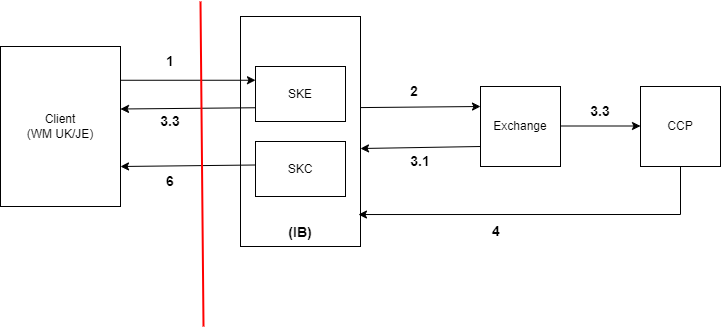

The diagram above was exported from draw.io. Its source (the exported page's mxGraphModel, read from the mxfile embedded in the PNG):
<mxGraphModel dx="1434" dy="746" grid="0" gridSize="10" guides="1" tooltips="1" connect="1" arrows="1" fold="1" page="1" pageScale="1" pageWidth="827" pageHeight="1169" math="0" shadow="0">
  <root>
    <mxCell id="0" />
    <mxCell id="1" parent="0" />
    <mxCell id="5IO0br4fda7eCdzJZpSV-23" value="&lt;div style=&quot;font-size: 14px;&quot;&gt;&lt;b style=&quot;&quot;&gt;&lt;font style=&quot;font-size: 14px;&quot;&gt;&lt;br&gt;&lt;/font&gt;&lt;/b&gt;&lt;/div&gt;&lt;div style=&quot;font-size: 14px;&quot;&gt;&lt;b&gt;&lt;font style=&quot;font-size: 14px;&quot;&gt;&lt;br&gt;&lt;/font&gt;&lt;/b&gt;&lt;/div&gt;&lt;div style=&quot;font-size: 14px;&quot;&gt;&lt;b&gt;&lt;font style=&quot;font-size: 14px;&quot;&gt;&lt;br&gt;&lt;/font&gt;&lt;/b&gt;&lt;/div&gt;&lt;div style=&quot;font-size: 14px;&quot;&gt;&lt;b&gt;&lt;font style=&quot;font-size: 14px;&quot;&gt;&lt;br&gt;&lt;/font&gt;&lt;/b&gt;&lt;/div&gt;&lt;div style=&quot;font-size: 14px;&quot;&gt;&lt;b&gt;&lt;font style=&quot;font-size: 14px;&quot;&gt;&lt;br&gt;&lt;/font&gt;&lt;/b&gt;&lt;/div&gt;&lt;div style=&quot;font-size: 14px;&quot;&gt;&lt;b&gt;&lt;font style=&quot;font-size: 14px;&quot;&gt;&lt;br&gt;&lt;/font&gt;&lt;/b&gt;&lt;/div&gt;&lt;div style=&quot;font-size: 14px;&quot;&gt;&lt;b&gt;&lt;font style=&quot;font-size: 14px;&quot;&gt;&lt;br&gt;&lt;/font&gt;&lt;/b&gt;&lt;/div&gt;&lt;div style=&quot;font-size: 14px;&quot;&gt;&lt;b&gt;&lt;font style=&quot;font-size: 14px;&quot;&gt;&lt;br&gt;&lt;/font&gt;&lt;/b&gt;&lt;/div&gt;&lt;div style=&quot;font-size: 14px;&quot;&gt;&lt;b&gt;&lt;font style=&quot;font-size: 14px;&quot;&gt;&lt;br&gt;&lt;/font&gt;&lt;/b&gt;&lt;/div&gt;&lt;div style=&quot;font-size: 14px;&quot;&gt;&lt;b&gt;&lt;font style=&quot;font-size: 14px;&quot;&gt;&lt;br&gt;&lt;/font&gt;&lt;/b&gt;&lt;/div&gt;&lt;div style=&quot;font-size: 14px;&quot;&gt;&lt;b&gt;&lt;font style=&quot;font-size: 14px;&quot;&gt;&lt;br&gt;&lt;/font&gt;&lt;/b&gt;&lt;/div&gt;&lt;div style=&quot;font-size: 14px;&quot;&gt;&lt;b&gt;&lt;font style=&quot;font-size: 14px;&quot;&gt;&lt;br&gt;&lt;/font&gt;&lt;/b&gt;&lt;/div&gt;&lt;div style=&quot;font-size: 14px;&quot;&gt;&lt;b style=&quot;background-color: initial;&quot;&gt;(IB)&lt;/b&gt;&lt;br&gt;&lt;/div&gt;" style="rounded=0;whiteSpace=wrap;html=1;" vertex="1" parent="1">
      <mxGeometry x="294" y="60" width="120" height="230" as="geometry" />
    </mxCell>
    <mxCell id="5IO0br4fda7eCdzJZpSV-24" value="SKC" style="rounded=0;whiteSpace=wrap;html=1;" vertex="1" parent="1">
      <mxGeometry x="309" y="185" width="90" height="55" as="geometry" />
    </mxCell>
    <mxCell id="5IO0br4fda7eCdzJZpSV-25" value="SKE" style="rounded=0;whiteSpace=wrap;html=1;" vertex="1" parent="1">
      <mxGeometry x="309" y="110" width="90" height="55" as="geometry" />
    </mxCell>
    <mxCell id="5IO0br4fda7eCdzJZpSV-26" value="Exchange" style="whiteSpace=wrap;html=1;aspect=fixed;" vertex="1" parent="1">
      <mxGeometry x="534" y="130" width="80" height="80" as="geometry" />
    </mxCell>
    <mxCell id="5IO0br4fda7eCdzJZpSV-27" value="CCP" style="whiteSpace=wrap;html=1;aspect=fixed;" vertex="1" parent="1">
      <mxGeometry x="694" y="130" width="80" height="80" as="geometry" />
    </mxCell>
    <mxCell id="5IO0br4fda7eCdzJZpSV-29" value="" style="endArrow=classic;html=1;rounded=0;entryX=0;entryY=0.25;entryDx=0;entryDy=0;exitX=1;exitY=0.396;exitDx=0;exitDy=0;exitPerimeter=0;" edge="1" parent="1" source="5IO0br4fda7eCdzJZpSV-23" target="5IO0br4fda7eCdzJZpSV-26">
      <mxGeometry width="50" height="50" relative="1" as="geometry">
        <mxPoint x="434" y="150" as="sourcePoint" />
        <mxPoint x="714" y="370" as="targetPoint" />
      </mxGeometry>
    </mxCell>
    <mxCell id="5IO0br4fda7eCdzJZpSV-30" value="" style="endArrow=classic;html=1;rounded=0;exitX=0;exitY=0.75;exitDx=0;exitDy=0;entryX=1;entryY=0.574;entryDx=0;entryDy=0;entryPerimeter=0;" edge="1" parent="1" source="5IO0br4fda7eCdzJZpSV-26" target="5IO0br4fda7eCdzJZpSV-23">
      <mxGeometry width="50" height="50" relative="1" as="geometry">
        <mxPoint x="464" y="160" as="sourcePoint" />
        <mxPoint x="454" y="190" as="targetPoint" />
      </mxGeometry>
    </mxCell>
    <mxCell id="5IO0br4fda7eCdzJZpSV-31" value="" style="endArrow=classic;html=1;rounded=0;exitX=1;exitY=0.211;exitDx=0;exitDy=0;entryX=0;entryY=0.25;entryDx=0;entryDy=0;exitPerimeter=0;" edge="1" parent="1" source="5IO0br4fda7eCdzJZpSV-42" target="5IO0br4fda7eCdzJZpSV-25">
      <mxGeometry width="50" height="50" relative="1" as="geometry">
        <mxPoint x="186.25" y="129" as="sourcePoint" />
        <mxPoint x="304" y="130" as="targetPoint" />
      </mxGeometry>
    </mxCell>
    <mxCell id="5IO0br4fda7eCdzJZpSV-32" value="" style="endArrow=classic;html=1;rounded=0;entryX=1;entryY=0.75;entryDx=0;entryDy=0;exitX=0;exitY=0.75;exitDx=0;exitDy=0;" edge="1" parent="1" source="5IO0br4fda7eCdzJZpSV-25">
      <mxGeometry width="50" height="50" relative="1" as="geometry">
        <mxPoint x="304" y="150" as="sourcePoint" />
        <mxPoint x="174" y="152.5" as="targetPoint" />
      </mxGeometry>
    </mxCell>
    <mxCell id="5IO0br4fda7eCdzJZpSV-33" value="" style="endArrow=classic;html=1;rounded=0;exitX=1;exitY=0.25;exitDx=0;exitDy=0;entryX=0;entryY=0.25;entryDx=0;entryDy=0;" edge="1" parent="1">
      <mxGeometry width="50" height="50" relative="1" as="geometry">
        <mxPoint x="614" y="169.5" as="sourcePoint" />
        <mxPoint x="694" y="169.5" as="targetPoint" />
      </mxGeometry>
    </mxCell>
    <mxCell id="5IO0br4fda7eCdzJZpSV-35" value="" style="endArrow=classic;html=1;rounded=0;exitX=0.5;exitY=1;exitDx=0;exitDy=0;entryX=0.983;entryY=0.861;entryDx=0;entryDy=0;entryPerimeter=0;" edge="1" parent="1" source="5IO0br4fda7eCdzJZpSV-27" target="5IO0br4fda7eCdzJZpSV-23">
      <mxGeometry width="50" height="50" relative="1" as="geometry">
        <mxPoint x="704" y="200" as="sourcePoint" />
        <mxPoint x="614" y="330" as="targetPoint" />
        <Array as="points">
          <mxPoint x="734" y="258" />
        </Array>
      </mxGeometry>
    </mxCell>
    <mxCell id="5IO0br4fda7eCdzJZpSV-36" value="1" style="text;align=center;html=1;verticalAlign=middle;whiteSpace=wrap;rounded=0;strokeWidth=1;fontStyle=1;fontSize=14;" vertex="1" parent="1">
      <mxGeometry x="194" y="90" width="60" height="30" as="geometry" />
    </mxCell>
    <mxCell id="5IO0br4fda7eCdzJZpSV-37" value="2" style="text;align=center;html=1;verticalAlign=middle;whiteSpace=wrap;rounded=0;strokeWidth=1;fontStyle=1;fontSize=14;" vertex="1" parent="1">
      <mxGeometry x="438" y="120" width="60" height="30" as="geometry" />
    </mxCell>
    <mxCell id="5IO0br4fda7eCdzJZpSV-38" value="3.1" style="text;align=center;html=1;verticalAlign=middle;whiteSpace=wrap;rounded=0;strokeWidth=1;fontStyle=1;fontSize=14;" vertex="1" parent="1">
      <mxGeometry x="444" y="190" width="60" height="30" as="geometry" />
    </mxCell>
    <mxCell id="5IO0br4fda7eCdzJZpSV-39" value="3.3" style="text;align=center;html=1;verticalAlign=middle;whiteSpace=wrap;rounded=0;strokeWidth=1;fontStyle=1;fontSize=14;" vertex="1" parent="1">
      <mxGeometry x="624" y="140" width="60" height="30" as="geometry" />
    </mxCell>
    <mxCell id="5IO0br4fda7eCdzJZpSV-40" value="3.3" style="text;align=center;html=1;verticalAlign=middle;whiteSpace=wrap;rounded=0;strokeWidth=1;fontStyle=1;fontSize=14;" vertex="1" parent="1">
      <mxGeometry x="194" y="150" width="60" height="30" as="geometry" />
    </mxCell>
    <mxCell id="5IO0br4fda7eCdzJZpSV-42" value="Client&lt;div&gt;(WM UK/JE)&lt;/div&gt;" style="rounded=0;whiteSpace=wrap;html=1;" vertex="1" parent="1">
      <mxGeometry x="54" y="90" width="120" height="160" as="geometry" />
    </mxCell>
    <mxCell id="5IO0br4fda7eCdzJZpSV-43" value="" style="endArrow=classic;html=1;rounded=0;entryX=1;entryY=0.75;entryDx=0;entryDy=0;exitX=0;exitY=0.75;exitDx=0;exitDy=0;" edge="1" parent="1">
      <mxGeometry width="50" height="50" relative="1" as="geometry">
        <mxPoint x="309" y="208.5" as="sourcePoint" />
        <mxPoint x="174" y="210" as="targetPoint" />
      </mxGeometry>
    </mxCell>
    <mxCell id="5IO0br4fda7eCdzJZpSV-44" value="6" style="text;align=center;html=1;verticalAlign=middle;whiteSpace=wrap;rounded=0;strokeWidth=1;fontStyle=1;fontSize=14;" vertex="1" parent="1">
      <mxGeometry x="194" y="210" width="60" height="30" as="geometry" />
    </mxCell>
    <mxCell id="5IO0br4fda7eCdzJZpSV-45" value="4" style="text;align=center;html=1;verticalAlign=middle;whiteSpace=wrap;rounded=0;strokeWidth=1;fontStyle=1;fontSize=14;" vertex="1" parent="1">
      <mxGeometry x="520" y="260" width="60" height="30" as="geometry" />
    </mxCell>
    <mxCell id="5IO0br4fda7eCdzJZpSV-46" value="" style="endArrow=none;html=1;rounded=0;fontSize=13;strokeWidth=2;strokeColor=#FF0000;" edge="1" parent="1">
      <mxGeometry relative="1" as="geometry">
        <mxPoint x="254" y="45" as="sourcePoint" />
        <mxPoint x="257" y="370" as="targetPoint" />
      </mxGeometry>
    </mxCell>
  </root>
</mxGraphModel>